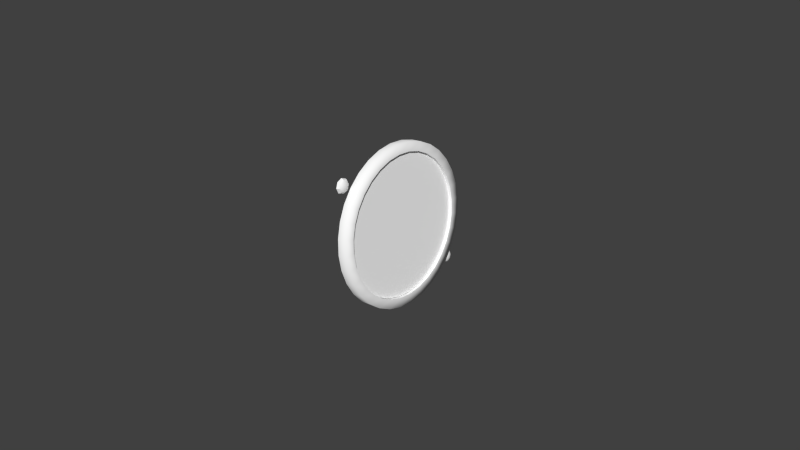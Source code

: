 # Source: hydrfst.blend  (saved by Blender 2.79.0; exported with 4.5.12 LTS)
import bpy
from mathutils import Matrix  # noqa: F401  (used for matrix-valued properties, if any)

bpy.ops.wm.read_factory_settings(use_empty=True)
scene = bpy.context.scene
scene.name = 'Scene'

# ---- collections
col_collection_1 = bpy.data.collections.new('Collection 1'); scene.collection.children.link(col_collection_1)

# ---- materials (node trees are filled in below, after node groups)
mat_hydrfst = bpy.data.materials.new('hydrfst')
mat_hydrfst.alpha_threshold = 0.0
mat_hydrfst.use_transparent_shadow = False
mat_hydrfst.diffuse_color = (1.0, 1.0, 1.0, 1.0)
mat_hydrfst.specular_color = (0.32, 0.32, 0.32)
mat_hydrfst.roughness = 0.5
mat_hydrfst.specular_intensity = 1.0
mat_glass = bpy.data.materials.new('glass')
mat_glass.alpha_threshold = 0.0
mat_glass.use_transparent_shadow = False
mat_glass.diffuse_color = (1.0, 1.0, 1.0, 1.0)
mat_glass.roughness = 0.5
mat_glass.line_color = (0.0, 0.0, 0.0, 0.15)

# ---- node groups
ng_auto_smooth = bpy.data.node_groups.new('Auto Smooth', 'GeometryNodeTree')
_s = ng_auto_smooth.interface.new_socket(name='Geometry', in_out='OUTPUT', socket_type='NodeSocketGeometry')
_s = ng_auto_smooth.interface.new_socket(name='Geometry', in_out='INPUT', socket_type='NodeSocketGeometry')
_s = ng_auto_smooth.interface.new_socket(name='Angle', in_out='INPUT', socket_type='NodeSocketFloat')
_s.subtype = 'ANGLE'
_s.min_value = 0.0
_s.max_value = 3.142
ng_auto_smooth.is_modifier = True
_N = ng_auto_smooth.nodes; _L = ng_auto_smooth.links
n0 = _N.new('NodeGroupOutput'); n0.name = 'Group Output'; n0.location = (480, -100)
n1 = _N.new('NodeGroupInput'); n1.name = 'Group Input'; n1.location = (-420, -300)
n2 = _N.new('NodeGroupInput'); n2.name = 'Group Input.001'; n2.location = (-60, -100)
n3 = _N.new('GeometryNodeSetShadeSmooth'); n3.name = 'Set Shade Smooth'; n3.location = (120, -100)
n3.domain = 'EDGE'
n4 = _N.new('GeometryNodeSetShadeSmooth'); n4.name = 'Set Shade Smooth.001'; n4.location = (300, -100)
n5 = _N.new('GeometryNodeInputMeshEdgeAngle'); n5.name = 'Edge Angle'; n5.location = (-420, -220)
n6 = _N.new('GeometryNodeInputEdgeSmooth'); n6.name = 'Is Edge Smooth'; n6.location = (-60, -160)
n7 = _N.new('GeometryNodeInputShadeSmooth'); n7.name = 'Is Face Smooth'; n7.location = (-240, -340)
n8 = _N.new('FunctionNodeBooleanMath'); n8.name = 'Boolean Math'; n8.location = (-60, -220)
n9 = _N.new('FunctionNodeCompare'); n9.name = 'Compare'; n9.location = (-240, -180)
n9.operation = 'LESS_EQUAL'
_L.new(n5.outputs[0], n9.inputs[0])
_L.new(n4.outputs[0], n0.inputs[0])
_L.new(n1.outputs[1], n9.inputs[1])
_L.new(n9.outputs[0], n8.inputs[0])
_L.new(n7.outputs[0], n8.inputs[1])
_L.new(n2.outputs[0], n3.inputs[0])
_L.new(n6.outputs[0], n3.inputs[1])
_L.new(n3.outputs[0], n4.inputs[0])
_L.new(n8.outputs[0], n3.inputs[2])
n0.is_active_output = True

# ---- material node trees

# ---- world
world_world = bpy.data.worlds.new('World'); scene.world = world_world
world_world.color = (0.05088, 0.05088, 0.05088)
world_world.use_sun_shadow = False
world_world.sun_shadow_jitter_overblur = 0.0
world_world.cycles.sampling_method = 'NONE'
world_world.cycles.sample_map_resolution = 256

# ---- meshes
me_circle_000 = bpy.data.meshes.new('Circle.000')
me_circle_000.from_pydata([(0.008003, -0.1193, 0.01898), (0.007659, -0.1153, 0.0222), (0.007396, -0.1107, 0.0246), (0.007224, -0.1058, 0.02607), (0.007151, -0.1006, 0.02657), (0.007178, -0.0954, 0.02607), (0.007305, -0.09042, 0.02459), (0.007527, -0.08584, 0.02218), (0.007836, -0.08182, 0.01895), (0.008219, -0.07852, 0.01501), (0.008662, -0.07607, 0.01052), (0.009147, -0.07456, 0.005644), (0.009657, -0.07405, 0.0005774), (0.01017, -0.07456, -0.00449), (0.01067, -0.07607, -0.009361), (0.01114, -0.07852, -0.01385), (0.01155, -0.08183, -0.01778), (0.01189, -0.08585, -0.02101), (0.01216, -0.09044, -0.02341), (0.01233, -0.09541, -0.02488), (0.0124, -0.1006, -0.02538), (0.01237, -0.1058, -0.02487), (0.01225, -0.1107, -0.02339), (0.01202, -0.1153, -0.02099), (0.01172, -0.1194, -0.01776), (0.01133, -0.1227, -0.01382), (0.01089, -0.1251, -0.009325), (0.0104, -0.1266, -0.004452), (0.009894, -0.1271, 0.000616), (0.009379, -0.1266, 0.005682), (0.00888, -0.1251, 0.01055), (0.008416, -0.1226, 0.01504)], [], [(30, 29, 28, 27, 26, 25, 24, 23, 22, 21, 20, 19, 18, 17, 16, 15, 14, 13, 12, 11, 10, 9, 8, 7, 6, 5, 4, 3, 2, 1, 0, 31)])
me_circle_000.polygons.foreach_set('use_smooth', [True] * 1)
_uv = me_circle_000.uv_layers.new(name='UVMap')
_uv.uv.foreach_set('vector', [0.03899, 0.7024, 0.01037, 0.6106, 0.0005307, 0.515, 0.009858, 0.4194, 0.03799, 0.3274, 0.08384, 0.2425, 0.1457, 0.168, 0.2211, 0.1068, 0.3072, 0.06119, 0.4007, 0.03296, 0.4979, 0.02319, 0.5953, 0.03224, 0.6889, 0.05977, 0.7752, 0.1047, 0.851, 0.1654, 0.9132, 0.2394, 0.9595, 0.3239, 0.9881, 0.4157, 0.998, 0.5113, 0.9886, 0.6069, 0.9605, 0.6989, 0.9147, 0.7838, 0.8528, 0.8583, 0.7774, 0.9195, 0.6913, 0.9651, 0.5978, 0.9933, 0.5006, 1.003, 0.4032, 0.9941, 0.3096, 0.9665, 0.2233, 0.9216, 0.1475, 0.8609, 0.0853, 0.7869])
me_circle_000.materials.append(mat_hydrfst)
me_circle_000.use_remesh_preserve_volume = False
me_circle_000.use_remesh_preserve_attributes = False
me_circle_000.use_mirror_vertex_groups = False
me_circle_000.update()
me_needle_003 = bpy.data.meshes.new('needle.003')
me_needle_003.from_pydata([(-0.0003572, 0.01884, 0.005546), (-0.0002149, 0.01922, 0.004031), (-0.0003853, 0.02249, 0.005654), (-0.0007571, 0.02249, 0.005619), (-0.0005867, 0.01922, 0.003996), (-0.000729, 0.01884, 0.005511), (0.0001701, -0.001845, 0.001047), (0.0001384, -0.001606, 0.001368), (0.0001113, -0.001309, 0.001637), (9.003e-05, -0.0009645, 0.001843), (7.534e-05, -0.0005871, 0.001978), (6.776e-05, -0.0001894, 0.002037), (6.764e-05, 0.0002123, 0.002018), (7.495e-05, 0.000602, 0.001921), (8.943e-05, 0.0009651, 0.00175), (0.0001105, 0.001289, 0.001513), (0.0001373, 0.001559, 0.001217), (0.0002797, 0.001942, -0.0002982), (0.0003171, 0.001845, -0.0006861), (0.0003524, 0.001674, -0.001048), (0.0003841, 0.001435, -0.001369), (0.0004112, 0.001138, -0.001638), (0.0004324, 0.0007933, -0.001844), (0.0004472, 0.000415, -0.00198), (0.0004547, 1.808e-05, -0.002038), (0.0004549, -0.0003833, -0.002019), (0.0004475, -0.0007731, -0.001922), (0.0004331, -0.001136, -0.001752), (0.000412, -0.00146, -0.001514), (0.0003852, -0.00173, -0.001218), (0.0002428, -0.002114, 0.0002971), (0.0002054, -0.002017, 0.000685), (0.0004202, -0.008315, -0.001249), (0.0004462, -0.008382, -0.001519), (0.0004727, -0.008396, -0.001796), (0.0004988, -0.008354, -0.002072), (0.0005233, -0.00826, -0.002334), (0.0005453, -0.008116, -0.002572), (0.000564, -0.007927, -0.002778), (0.0005786, -0.007703, -0.002944), (0.0005887, -0.00745, -0.003063), (0.0005937, -0.007179, -0.003129), (0.0005937, -0.006899, -0.003143), (0.0005884, -0.006623, -0.003102), (0.0005782, -0.00636, -0.003008), (0.0005633, -0.006121, -0.002864), (0.0005446, -0.005914, -0.002678), (0.0005224, -0.005748, -0.002454), (0.0004979, -0.005628, -0.002203), (0.0003542, -0.006016, -0.000673), (0.0003395, -0.006241, -0.0005069), (0.0003295, -0.006493, -0.0003887), (0.0003244, -0.006765, -0.0003213), (0.0003244, -0.007044, -0.0003078), (0.0003297, -0.00732, -0.0003493), (0.0003399, -0.007583, -0.0004428), (0.0003548, -0.007823, -0.0005863), (0.0003736, -0.008029, -0.0007734), (0.0003956, -0.008196, -0.0009966), (7.775e-05, 0.003633, 0.001736), (0.0002201, 0.004016, 0.0002213), (-0.0001517, 0.004014, 0.0001859), (-0.0002941, 0.003631, 0.001701), (2.383e-05, -0.008197, -0.001032), (1.769e-06, -0.008031, -0.0008088), (-1.705e-05, -0.007825, -0.0006217), (-3.187e-05, -0.007585, -0.0004782), (-4.206e-05, -0.007322, -0.0003847), (-4.736e-05, -0.007046, -0.0003432), (-4.744e-05, -0.006767, -0.0003567), (-4.235e-05, -0.006495, -0.0004241), (-3.233e-05, -0.006242, -0.0005423), (-1.761e-05, -0.006018, -0.0007084), (0.0001261, -0.00563, -0.002238), (0.0001506, -0.00575, -0.002489), (0.0001728, -0.005916, -0.002713), (0.0001915, -0.006123, -0.0029), (0.0002064, -0.006362, -0.003043), (0.0002166, -0.006625, -0.003137), (0.0002218, -0.006901, -0.003178), (0.0002219, -0.007181, -0.003165), (0.0002169, -0.007451, -0.003098), (0.0002068, -0.007705, -0.002979), (0.0001921, -0.007929, -0.002814), (0.0001734, -0.008117, -0.002608), (0.0001515, -0.008261, -0.002369), (0.0001009, -0.008398, -0.001832), (7.443e-05, -0.008384, -0.001554), (4.843e-05, -0.008316, -0.001284), (-0.0001664, -0.002018, 0.0006496), (-0.000129, -0.002115, 0.0002617), (1.336e-05, -0.001732, -0.001253), (4.022e-05, -0.001462, -0.001549), (6.13e-05, -0.001138, -0.001787), (7.573e-05, -0.0007749, -0.001958), (8.308e-05, -0.0003851, -0.002055), (8.287e-05, 1.627e-05, -0.002073), (7.541e-05, 0.0004132, -0.002015), (6.061e-05, 0.0007914, -0.001879), (3.938e-05, 0.001136, -0.001674), (1.23e-05, 0.001433, -0.001405), (-1.942e-05, 0.001672, -0.001084), (-5.472e-05, 0.001844, -0.0007215), (-9.213e-05, 0.001941, -0.0003336), (-0.0002345, 0.001557, 0.001182), (-0.0002613, 0.001287, 0.001478), (-0.0002824, 0.0009633, 0.001715), (-0.0002969, 0.0006002, 0.001886), (-0.0003042, 0.0002104, 0.001982), (-0.000304, -0.0001912, 0.002002), (-0.0002965, -0.0005889, 0.001943), (-0.0002818, -0.0009663, 0.001808), (-0.0002605, -0.001311, 0.001601), (-0.0002334, -0.001608, 0.001333), (-0.0002017, -0.001847, 0.001011), (-0.0009984, -0.00146, 0.0007355), (-0.001025, -0.001266, 0.0009956), (-0.001048, -0.001025, 0.001214), (-0.001066, -0.000746, 0.001381), (-0.001079, -0.0004385, 0.001491), (-0.001086, -0.0001163, 0.001539), (-0.001087, 0.0002093, 0.001523), (-0.001082, 0.0005258, 0.001444), (-0.001071, 0.0008206, 0.001306), (-0.001054, 0.001083, 0.001113), (-0.001033, 0.001301, 0.0008729), (-0.001008, 0.001469, 0.0005949), (-0.000979, 0.00158, 0.000289), (-0.0009485, 0.001628, -3.211e-05), (-0.0009172, 0.001613, -0.000356), (-0.0008863, 0.001534, -0.0006709), (-0.0008569, 0.001395, -0.0009644), (-0.0008304, 0.001201, -0.001225), (-0.0008075, 0.00096, -0.001443), (-0.0007893, 0.0006809, -0.00161), (-0.0007763, 0.0003743, -0.00172), (-0.0007692, 5.114e-05, -0.001767), (-0.0007682, -0.0002743, -0.001752), (-0.0007733, -0.0005908, -0.001673), (-0.0007843, -0.000885, -0.001535), (-0.0008009, -0.001147, -0.001342), (-0.0008223, -0.001366, -0.001101), (-0.0008478, -0.001535, -0.0008233), (-0.0008763, -0.001644, -0.0005177), (-0.0009069, -0.001693, -0.0001963), (-0.0009382, -0.001677, 0.0001278), (-0.0009691, -0.001598, 0.0004427), (-0.0001316, -0.001453, 0.0008189), (-0.0001581, -0.00126, 0.001079), (-0.000181, -0.001018, 0.001297), (-0.0001993, -0.0007393, 0.001465), (-0.0002122, -0.0004318, 0.001574), (-0.0002193, -0.0001096, 0.001622), (-0.0002203, 0.000216, 0.001606), (-0.0002152, 0.0005325, 0.001527), (-0.0002042, 0.0008273, 0.001389), (-0.0001877, 0.001089, 0.001197), (-0.0001662, 0.001308, 0.0009563), (-0.0001408, 0.001476, 0.0006783), (-0.0001122, 0.001587, 0.0003724), (-8.169e-05, 0.001635, 5.13e-05), (-5.04e-05, 0.001619, -0.0002726), (-1.95e-05, 0.001541, -0.0005875), (9.826e-06, 0.001402, -0.000881), (3.637e-05, 0.001208, -0.001141), (5.925e-05, 0.0009668, -0.001359), (7.748e-05, 0.0006876, -0.001526), (9.046e-05, 0.000381, -0.001637), (9.753e-05, 5.787e-05, -0.001684), (9.854e-05, -0.0002676, -0.001668), (9.343e-05, -0.0005841, -0.00159), (8.242e-05, -0.0008783, -0.001451), (6.585e-05, -0.00114, -0.001258), (4.442e-05, -0.001359, -0.001018), (1.899e-05, -0.001528, -0.0007399), (-9.563e-06, -0.001638, -0.0004343), (-4.011e-05, -0.001687, -0.0001129), (-7.142e-05, -0.00167, 0.0002112), (-0.0001023, -0.001592, 0.0005262)], [], [(0, 1, 2), (2, 1, 4, 3), (0, 2, 3, 5), (1, 60, 61, 4), (59, 0, 5, 62), (34, 35, 36), (34, 36, 37), (49, 50, 48), (30, 29, 28), (16, 15, 17), (60, 17, 103, 61), (16, 59, 62, 104), (49, 30, 90, 72), (29, 48, 73, 91), (58, 57, 64, 63), (57, 56, 65, 64), (56, 55, 66, 65), (55, 54, 67, 66), (54, 53, 68, 67), (53, 52, 69, 68), (52, 51, 70, 69), (51, 50, 71, 70), (50, 49, 72, 71), (48, 47, 74, 73), (47, 46, 75, 74), (46, 45, 76, 75), (45, 44, 77, 76), (44, 43, 78, 77), (43, 42, 79, 78), (42, 41, 80, 79), (41, 40, 81, 80), (40, 39, 82, 81), (39, 38, 83, 82), (38, 37, 84, 83), (37, 36, 85, 84), (34, 33, 87, 86), (33, 32, 88, 87), (32, 58, 63, 88), (31, 6, 114, 89), (30, 31, 89, 90), (28, 29, 91, 92), (27, 28, 92, 93), (26, 27, 93, 94), (25, 26, 94, 95), (24, 25, 95, 96), (23, 24, 96, 97), (22, 23, 97, 98), (21, 22, 98, 99), (20, 21, 99, 100), (19, 20, 100, 101), (18, 19, 101, 102), (17, 18, 102, 103), (15, 16, 104, 105), (14, 15, 105, 106), (13, 14, 106, 107), (12, 13, 107, 108), (11, 12, 108, 109), (10, 11, 109, 110), (9, 10, 110, 111), (8, 9, 111, 112), (7, 8, 112, 113), (6, 7, 113, 114), (115, 147, 148, 116), (116, 148, 149, 117), (117, 149, 150, 118), (118, 150, 151, 119), (119, 151, 152, 120), (120, 152, 153, 121), (121, 153, 154, 122), (122, 154, 155, 123), (123, 155, 156, 124), (124, 156, 157, 125), (125, 157, 158, 126), (126, 158, 159, 127), (127, 159, 160, 128), (128, 160, 161, 129), (129, 161, 162, 130), (130, 162, 163, 131), (131, 163, 164, 132), (132, 164, 165, 133), (133, 165, 166, 134), (134, 166, 167, 135), (135, 167, 168, 136), (136, 168, 169, 137), (137, 169, 170, 138), (138, 170, 171, 139), (139, 171, 172, 140), (140, 172, 173, 141), (141, 173, 174, 142), (142, 174, 175, 143), (143, 175, 176, 144), (144, 176, 177, 145), (145, 177, 178, 146), (146, 178, 147, 115), (34, 37, 38, 33), (33, 38, 39, 32), (32, 39, 40, 58), (58, 40, 41, 57), (57, 41, 42, 56), (56, 42, 43, 55), (55, 43, 44, 54), (54, 44, 45, 53), (53, 45, 46, 52), (52, 46, 47, 51), (51, 47, 48, 50), (48, 29, 30, 49), (30, 28, 27, 31), (31, 27, 26, 6), (6, 26, 25, 7), (7, 25, 24, 8), (8, 24, 23, 9), (9, 23, 22, 10), (10, 22, 21, 11), (11, 21, 20, 12), (12, 20, 19, 13), (13, 19, 18, 14), (14, 18, 17, 15), (17, 60, 59, 16), (0, 59, 60, 1)])
me_needle_003.polygons.foreach_set('use_smooth', [True] * 119)
_uv = me_needle_003.uv_layers.new(name='UVMap')
_uv.uv.foreach_set('vector', [0.02234, 0.9641, 0.02229, 0.973, 0.001574, 0.9686, 0.001574, 0.9686, 0.02229, 0.973, 0.02223, 0.9726, 0.001508, 0.9681, 0.02234, 0.9641, 0.001574, 0.9686, 0.001508, 0.9681, 0.02228, 0.9636, 0.02229, 0.973, 0.1136, 0.9729, 0.1135, 0.9725, 0.02223, 0.9726, 0.1136, 0.964, 0.02234, 0.9641, 0.02228, 0.9636, 0.1135, 0.9636, 0.1865, 0.9668, 0.1867, 0.9684, 0.1865, 0.97, 0.1865, 0.9668, 0.1865, 0.97, 0.186, 0.9715, 0.1715, 0.9639, 0.1725, 0.9627, 0.1715, 0.9729, 0.1481, 0.964, 0.148, 0.9729, 0.1469, 0.9749, 0.1261, 0.964, 0.1272, 0.962, 0.126, 0.9729, 0.1136, 0.9729, 0.126, 0.9729, 0.1259, 0.9725, 0.1135, 0.9725, 0.1261, 0.964, 0.1136, 0.964, 0.1135, 0.9636, 0.126, 0.9635, 0.1715, 0.9639, 0.1481, 0.964, 0.148, 0.9635, 0.1714, 0.9635, 0.148, 0.9729, 0.1715, 0.9729, 0.1714, 0.9725, 0.148, 0.9725, 0.1843, 0.9627, 0.183, 0.9617, 0.183, 0.9612, 0.1842, 0.9622, 0.183, 0.9617, 0.1816, 0.9609, 0.1815, 0.9605, 0.183, 0.9612, 0.1816, 0.9609, 0.18, 0.9604, 0.18, 0.96, 0.1815, 0.9605, 0.18, 0.9604, 0.1784, 0.9603, 0.1784, 0.9598, 0.18, 0.96, 0.1784, 0.9603, 0.1768, 0.9604, 0.1767, 0.96, 0.1784, 0.9598, 0.1768, 0.9604, 0.1752, 0.9609, 0.1752, 0.9605, 0.1767, 0.96, 0.1752, 0.9609, 0.1738, 0.9617, 0.1737, 0.9612, 0.1752, 0.9605, 0.1738, 0.9617, 0.1725, 0.9627, 0.1725, 0.9622, 0.1737, 0.9612, 0.1725, 0.9627, 0.1715, 0.9639, 0.1714, 0.9635, 0.1725, 0.9622, 0.1715, 0.9729, 0.1725, 0.9742, 0.1724, 0.9737, 0.1714, 0.9725, 0.1725, 0.9742, 0.1737, 0.9752, 0.1737, 0.9747, 0.1724, 0.9737, 0.1737, 0.9752, 0.1752, 0.9759, 0.1751, 0.9755, 0.1737, 0.9747, 0.1752, 0.9759, 0.1767, 0.9764, 0.1766, 0.9759, 0.1751, 0.9755, 0.1767, 0.9764, 0.1783, 0.9765, 0.1783, 0.9761, 0.1766, 0.9759, 0.1783, 0.9765, 0.18, 0.9764, 0.1799, 0.9759, 0.1783, 0.9761, 0.18, 0.9764, 0.1815, 0.9759, 0.1814, 0.9755, 0.1799, 0.9759, 0.1815, 0.9759, 0.1829, 0.9752, 0.1829, 0.9747, 0.1814, 0.9755, 0.1829, 0.9752, 0.1842, 0.9741, 0.1841, 0.9737, 0.1829, 0.9747, 0.1842, 0.9741, 0.1853, 0.9729, 0.1852, 0.9725, 0.1841, 0.9737, 0.1853, 0.9729, 0.186, 0.9715, 0.186, 0.9711, 0.1852, 0.9725, 0.186, 0.9715, 0.1865, 0.97, 0.1864, 0.9695, 0.186, 0.9711, 0.1865, 0.9668, 0.1861, 0.9653, 0.186, 0.9648, 0.1865, 0.9664, 0.1861, 0.9653, 0.1853, 0.9639, 0.1852, 0.9634, 0.186, 0.9648, 0.1853, 0.9639, 0.1843, 0.9627, 0.1842, 0.9622, 0.1852, 0.9634, 0.147, 0.962, 0.1455, 0.9602, 0.1455, 0.9597, 0.1469, 0.9615, 0.1481, 0.964, 0.147, 0.962, 0.1469, 0.9615, 0.148, 0.9635, 0.1469, 0.9749, 0.148, 0.9729, 0.148, 0.9725, 0.1469, 0.9745, 0.1454, 0.9767, 0.1469, 0.9749, 0.1469, 0.9745, 0.1454, 0.9762, 0.1436, 0.9781, 0.1454, 0.9767, 0.1454, 0.9762, 0.1436, 0.9777, 0.1416, 0.9792, 0.1436, 0.9781, 0.1436, 0.9777, 0.1415, 0.9788, 0.1393, 0.9799, 0.1416, 0.9792, 0.1415, 0.9788, 0.1392, 0.9794, 0.137, 0.9801, 0.1393, 0.9799, 0.1392, 0.9794, 0.1369, 0.9797, 0.1347, 0.9799, 0.137, 0.9801, 0.1369, 0.9797, 0.1346, 0.9794, 0.1324, 0.9792, 0.1347, 0.9799, 0.1346, 0.9794, 0.1324, 0.9788, 0.1304, 0.9782, 0.1324, 0.9792, 0.1324, 0.9788, 0.1303, 0.9777, 0.1286, 0.9767, 0.1304, 0.9782, 0.1303, 0.9777, 0.1285, 0.9763, 0.1271, 0.9749, 0.1286, 0.9767, 0.1285, 0.9763, 0.127, 0.9745, 0.126, 0.9729, 0.1271, 0.9749, 0.127, 0.9745, 0.1259, 0.9725, 0.1272, 0.962, 0.1261, 0.964, 0.126, 0.9635, 0.1271, 0.9615, 0.1287, 0.9602, 0.1272, 0.962, 0.1271, 0.9615, 0.1286, 0.9598, 0.1305, 0.9588, 0.1287, 0.9602, 0.1286, 0.9598, 0.1304, 0.9583, 0.1325, 0.9577, 0.1305, 0.9588, 0.1304, 0.9583, 0.1325, 0.9572, 0.1348, 0.957, 0.1325, 0.9577, 0.1325, 0.9572, 0.1347, 0.9566, 0.1371, 0.9568, 0.1348, 0.957, 0.1347, 0.9566, 0.1371, 0.9563, 0.1394, 0.957, 0.1371, 0.9568, 0.1371, 0.9563, 0.1394, 0.9565, 0.1417, 0.9577, 0.1394, 0.957, 0.1394, 0.9565, 0.1416, 0.9572, 0.1437, 0.9587, 0.1417, 0.9577, 0.1416, 0.9572, 0.1437, 0.9583, 0.1455, 0.9602, 0.1437, 0.9587, 0.1437, 0.9583, 0.1455, 0.9597, 0.1434, 0.9604, 0.1435, 0.9614, 0.1421, 0.9603, 0.1419, 0.9592, 0.1419, 0.9592, 0.1421, 0.9603, 0.1404, 0.9594, 0.1403, 0.9583, 0.1403, 0.9583, 0.1404, 0.9594, 0.1386, 0.9589, 0.1384, 0.9578, 0.1384, 0.9578, 0.1386, 0.9589, 0.1367, 0.9587, 0.1366, 0.9576, 0.1366, 0.9576, 0.1367, 0.9587, 0.1348, 0.9589, 0.1347, 0.9578, 0.1347, 0.9578, 0.1348, 0.9589, 0.133, 0.9594, 0.1329, 0.9583, 0.1329, 0.9583, 0.133, 0.9594, 0.1313, 0.9603, 0.1312, 0.9592, 0.1312, 0.9592, 0.1313, 0.9603, 0.1298, 0.9614, 0.1297, 0.9604, 0.1297, 0.9604, 0.1298, 0.9614, 0.1286, 0.9629, 0.1285, 0.9618, 0.1285, 0.9618, 0.1286, 0.9629, 0.1277, 0.9645, 0.1276, 0.9635, 0.1276, 0.9635, 0.1277, 0.9645, 0.1272, 0.9663, 0.127, 0.9652, 0.127, 0.9652, 0.1272, 0.9663, 0.127, 0.9681, 0.1268, 0.9671, 0.1268, 0.9671, 0.127, 0.9681, 0.1271, 0.97, 0.127, 0.9689, 0.127, 0.9689, 0.1271, 0.97, 0.1277, 0.9718, 0.1275, 0.9707, 0.1275, 0.9707, 0.1277, 0.9718, 0.1286, 0.9734, 0.1284, 0.9724, 0.1284, 0.9724, 0.1286, 0.9734, 0.1298, 0.9748, 0.1296, 0.9738, 0.1296, 0.9738, 0.1298, 0.9748, 0.1312, 0.976, 0.1311, 0.975, 0.1311, 0.975, 0.1312, 0.976, 0.1329, 0.9769, 0.1328, 0.9758, 0.1328, 0.9758, 0.1329, 0.9769, 0.1347, 0.9774, 0.1346, 0.9764, 0.1346, 0.9764, 0.1347, 0.9774, 0.1366, 0.9776, 0.1365, 0.9766, 0.1365, 0.9766, 0.1366, 0.9776, 0.1385, 0.9774, 0.1383, 0.9764, 0.1383, 0.9764, 0.1385, 0.9774, 0.1403, 0.9769, 0.1402, 0.9758, 0.1402, 0.9758, 0.1403, 0.9769, 0.142, 0.976, 0.1418, 0.975, 0.1418, 0.975, 0.142, 0.976, 0.1435, 0.9748, 0.1433, 0.9738, 0.1433, 0.9738, 0.1435, 0.9748, 0.1447, 0.9734, 0.1445, 0.9724, 0.1445, 0.9724, 0.1447, 0.9734, 0.1456, 0.9718, 0.1454, 0.9707, 0.1454, 0.9707, 0.1456, 0.9718, 0.1461, 0.97, 0.146, 0.9689, 0.146, 0.9689, 0.1461, 0.97, 0.1463, 0.9681, 0.1462, 0.9671, 0.1462, 0.9671, 0.1463, 0.9681, 0.1461, 0.9663, 0.146, 0.9652, 0.146, 0.9652, 0.1461, 0.9663, 0.1456, 0.9645, 0.1455, 0.9635, 0.1455, 0.9635, 0.1456, 0.9645, 0.1447, 0.9629, 0.1446, 0.9618, 0.1446, 0.9618, 0.1447, 0.9629, 0.1435, 0.9614, 0.1434, 0.9604, 0.1865, 0.9668, 0.186, 0.9715, 0.1853, 0.9729, 0.1861, 0.9653, 0.1861, 0.9653, 0.1853, 0.9729, 0.1842, 0.9741, 0.1853, 0.9639, 0.1853, 0.9639, 0.1842, 0.9741, 0.1829, 0.9752, 0.1843, 0.9627, 0.1843, 0.9627, 0.1829, 0.9752, 0.1815, 0.9759, 0.183, 0.9617, 0.183, 0.9617, 0.1815, 0.9759, 0.18, 0.9764, 0.1816, 0.9609, 0.1816, 0.9609, 0.18, 0.9764, 0.1783, 0.9765, 0.18, 0.9604, 0.18, 0.9604, 0.1783, 0.9765, 0.1767, 0.9764, 0.1784, 0.9603, 0.1784, 0.9603, 0.1767, 0.9764, 0.1752, 0.9759, 0.1768, 0.9604, 0.1768, 0.9604, 0.1752, 0.9759, 0.1737, 0.9752, 0.1752, 0.9609, 0.1752, 0.9609, 0.1737, 0.9752, 0.1725, 0.9742, 0.1738, 0.9617, 0.1738, 0.9617, 0.1725, 0.9742, 0.1715, 0.9729, 0.1725, 0.9627, 0.1715, 0.9729, 0.148, 0.9729, 0.1481, 0.964, 0.1715, 0.9639, 0.1481, 0.964, 0.1469, 0.9749, 0.1454, 0.9767, 0.147, 0.962, 0.147, 0.962, 0.1454, 0.9767, 0.1436, 0.9781, 0.1455, 0.9602, 0.1455, 0.9602, 0.1436, 0.9781, 0.1416, 0.9792, 0.1437, 0.9587, 0.1437, 0.9587, 0.1416, 0.9792, 0.1393, 0.9799, 0.1417, 0.9577, 0.1417, 0.9577, 0.1393, 0.9799, 0.137, 0.9801, 0.1394, 0.957, 0.1394, 0.957, 0.137, 0.9801, 0.1347, 0.9799, 0.1371, 0.9568, 0.1371, 0.9568, 0.1347, 0.9799, 0.1324, 0.9792, 0.1348, 0.957, 0.1348, 0.957, 0.1324, 0.9792, 0.1304, 0.9782, 0.1325, 0.9577, 0.1325, 0.9577, 0.1304, 0.9782, 0.1286, 0.9767, 0.1305, 0.9588, 0.1305, 0.9588, 0.1286, 0.9767, 0.1271, 0.9749, 0.1287, 0.9602, 0.1287, 0.9602, 0.1271, 0.9749, 0.126, 0.9729, 0.1272, 0.962, 0.126, 0.9729, 0.1136, 0.9729, 0.1136, 0.964, 0.1261, 0.964, 0.02234, 0.9641, 0.1136, 0.964, 0.1136, 0.9729, 0.02229, 0.973])
me_needle_003.materials.append(mat_hydrfst)
me_needle_003.use_remesh_preserve_volume = False
me_needle_003.use_remesh_preserve_attributes = False
me_needle_003.use_mirror_vertex_groups = False
me_needle_003.update()
me_circle_028 = bpy.data.meshes.new('Circle.028')
me_circle_028.from_pydata([(0.01598, -0.02356, 0.02371), (0.01598, -0.01841, 0.02794), (0.01598, -0.01254, 0.03108), (0.01598, -0.006164, 0.03301), (0.01598, 0.0004653, 0.03367), (0.01598, 0.007094, 0.03301), (0.01598, 0.01347, 0.03108), (0.01598, 0.01934, 0.02794), (0.01598, 0.02449, 0.02371), (0.01598, 0.02872, 0.01856), (0.01598, 0.03186, 0.01269), (0.01598, 0.03379, 0.006314), (0.01598, 0.03445, -0.0003151), (0.01598, 0.03379, -0.006945), (0.01598, 0.03186, -0.01332), (0.01598, 0.02872, -0.01919), (0.01598, 0.02449, -0.02434), (0.01598, 0.01934, -0.02857), (0.01598, 0.01347, -0.03171), (0.01598, 0.007094, -0.03364), (0.01598, 0.0004644, -0.0343), (0.01598, -0.006164, -0.03364), (0.01598, -0.01254, -0.03171), (0.01598, -0.01841, -0.02857), (0.01598, -0.02356, -0.02434), (0.01598, -0.02779, -0.01919), (0.01598, -0.03093, -0.01332), (0.01598, -0.03286, -0.006945), (0.01598, -0.03352, -0.0003151), (0.01598, -0.03286, 0.006314), (0.01598, -0.03093, 0.01269), (0.01598, -0.02779, 0.01856)], [], [(25, 24, 23, 22, 21, 20, 19, 18, 17, 16, 15, 14, 13, 12, 11, 10, 9, 8, 7, 6, 5, 4, 3, 2, 1, 0, 31, 30, 29, 28, 27, 26)])
me_circle_028.polygons.foreach_set('use_smooth', [True] * 1)
_uv = me_circle_028.uv_layers.new(name='UVMap')
_uv.uv.foreach_set('vector', [0.9583, 0.02226, 0.9603, 0.0198, 0.9628, 0.01776, 0.9656, 0.01621, 0.9686, 0.01522, 0.9718, 0.01482, 0.975, 0.01503, 0.9781, 0.01583, 0.9809, 0.0172, 0.9834, 0.01909, 0.9854, 0.02142, 0.987, 0.0241, 0.9879, 0.02704, 0.9883, 0.03011, 0.988, 0.0332, 0.9871, 0.03619, 0.9856, 0.03897, 0.9836, 0.04142, 0.9812, 0.04346, 0.9784, 0.04501, 0.9753, 0.046, 0.9721, 0.0464, 0.969, 0.0462, 0.9659, 0.04539, 0.963, 0.04402, 0.9606, 0.04213, 0.9585, 0.0398, 0.957, 0.03712, 0.956, 0.03418, 0.9557, 0.03111, 0.9559, 0.02802, 0.9568, 0.02503])
me_circle_028.materials.append(mat_glass)
me_circle_028.use_remesh_preserve_volume = False
me_circle_028.use_remesh_preserve_attributes = False
me_circle_028.use_mirror_vertex_groups = False
me_circle_028.update()
me_circle_006 = bpy.data.meshes.new('Circle.006')
me_circle_006.from_pydata([(0.01598, -0.02673, 0.02688), (0.01598, -0.0209, 0.03166), (0.01598, -0.01425, 0.03522), (0.01598, -0.007038, 0.03741), (0.01598, 0.0004653, 0.03815), (0.01598, 0.007968, 0.03741), (0.01598, 0.01518, 0.03522), (0.01598, 0.02183, 0.03166), (0.01598, 0.02766, 0.02688), (0.01598, 0.03244, 0.02105), (0.01598, 0.036, 0.0144), (0.01598, 0.03819, 0.007188), (0.01598, 0.03893, -0.0003151), (0.01598, 0.03819, -0.007819), (0.01598, 0.036, -0.01503), (0.01598, 0.03244, -0.02168), (0.01598, 0.02766, -0.02751), (0.01598, 0.02183, -0.03229), (0.01598, 0.01518, -0.03585), (0.01598, 0.007968, -0.03804), (0.01598, 0.0004644, -0.03878), (0.01598, -0.007038, -0.03804), (0.01598, -0.01425, -0.03585), (0.01598, -0.0209, -0.03229), (0.01598, -0.02673, -0.02751), (0.01598, -0.03151, -0.02168), (0.01598, -0.03507, -0.01503), (0.01598, -0.03726, -0.007819), (0.01598, -0.038, -0.0003151), (0.01598, -0.03726, 0.007188), (0.01598, -0.03507, 0.0144), (0.01598, -0.03151, 0.02105), (0.01598, -0.02356, 0.02371), (0.01598, -0.01841, 0.02794), (0.01598, -0.01254, 0.03108), (0.01598, -0.006164, 0.03301), (0.01598, 0.0004653, 0.03367), (0.01598, 0.007094, 0.03301), (0.01598, 0.01347, 0.03108), (0.01598, 0.01934, 0.02794), (0.01598, 0.02449, 0.02371), (0.01598, 0.02872, 0.01856), (0.01598, 0.03186, 0.01269), (0.01598, 0.03379, 0.006314), (0.01598, 0.03445, -0.0003151), (0.01598, 0.03379, -0.006945), (0.01598, 0.03186, -0.01332), (0.01598, 0.02872, -0.01919), (0.01598, 0.02449, -0.02434), (0.01598, 0.01934, -0.02857), (0.01598, 0.01347, -0.03171), (0.01598, 0.007094, -0.03364), (0.01598, 0.0004644, -0.0343), (0.01598, -0.006164, -0.03364), (0.01598, -0.01254, -0.03171), (0.01598, -0.01841, -0.02857), (0.01598, -0.02356, -0.02434), (0.01598, -0.02779, -0.01919), (0.01598, -0.03093, -0.01332), (0.01598, -0.03286, -0.006945), (0.01598, -0.03352, -0.0003151), (0.01598, -0.03286, 0.006314), (0.01598, -0.03093, 0.01269), (0.01598, -0.02779, 0.01856), (0.01598, -0.02356, 0.02371), (0.01598, -0.01841, 0.02794), (0.01598, -0.01254, 0.03108), (0.01598, -0.006164, 0.03301), (0.01598, 0.0004653, 0.03367), (0.01598, 0.007094, 0.03301), (0.01598, 0.01347, 0.03108), (0.01598, 0.01934, 0.02794), (0.01598, 0.02449, 0.02371), (0.01598, 0.02872, 0.01856), (0.01598, 0.03186, 0.01269), (0.01598, 0.03379, 0.006314), (0.01598, 0.03445, -0.0003151), (0.01598, 0.03379, -0.006945), (0.01598, 0.03186, -0.01332), (0.01598, 0.02872, -0.01919), (0.01598, 0.02449, -0.02434), (0.01598, 0.01934, -0.02857), (0.01598, 0.01347, -0.03171), (0.01598, 0.007094, -0.03364), (0.01598, 0.0004644, -0.0343), (0.01598, -0.006164, -0.03364), (0.01598, -0.01254, -0.03171), (0.01598, -0.01841, -0.02857), (0.01598, -0.02356, -0.02434), (0.01598, -0.02779, -0.01919), (0.01598, -0.03093, -0.01332), (0.01598, -0.03286, -0.006945), (0.01598, -0.03352, -0.0003151), (0.01598, -0.03286, 0.006314), (0.01598, -0.03093, 0.01269), (0.01598, -0.02779, 0.01856), (0.01135, -0.02356, 0.02371), (0.01135, -0.01841, 0.02794), (0.01135, -0.01254, 0.03108), (0.01135, -0.006164, 0.03301), (0.01135, 0.0004653, 0.03367), (0.01135, 0.007094, 0.03301), (0.01135, 0.01347, 0.03108), (0.01135, 0.01934, 0.02794), (0.01135, 0.02449, 0.02371), (0.01135, 0.02872, 0.01856), (0.01135, 0.03186, 0.01269), (0.01135, 0.03379, 0.006314), (0.01135, 0.03445, -0.0003151), (0.01135, 0.03379, -0.006945), (0.01135, 0.03186, -0.01332), (0.01135, 0.02872, -0.01919), (0.01135, 0.02449, -0.02434), (0.01135, 0.01934, -0.02857), (0.01135, 0.01347, -0.03171), (0.01135, 0.007094, -0.03364), (0.01135, 0.0004644, -0.0343), (0.01135, -0.006164, -0.03364), (0.01135, -0.01254, -0.03171), (0.01135, -0.01841, -0.02857), (0.01135, -0.02356, -0.02434), (0.01135, -0.02779, -0.01919), (0.01135, -0.03093, -0.01332), (0.01135, -0.03286, -0.006945), (0.01135, -0.03352, -0.0003151), (0.01135, -0.03286, 0.006314), (0.01135, -0.03093, 0.01269), (0.01135, -0.02779, 0.01856), (0.01118, -0.02673, 0.02688), (0.01118, -0.0209, 0.03166), (0.01118, -0.01425, 0.03522), (0.01118, -0.007038, 0.03741), (0.01118, 0.0004654, 0.03815), (0.01118, 0.007968, 0.03741), (0.01118, 0.01518, 0.03522), (0.01118, 0.02183, 0.03166), (0.01118, 0.02766, 0.02688), (0.01118, 0.03244, 0.02105), (0.01118, 0.036, 0.0144), (0.01118, 0.03819, 0.007188), (0.01118, 0.03893, -0.0003151), (0.01118, 0.03819, -0.007819), (0.01118, 0.036, -0.01503), (0.01118, 0.03244, -0.02168), (0.01118, 0.02766, -0.02751), (0.01118, 0.02183, -0.03229), (0.01118, 0.01518, -0.03585), (0.01118, 0.007968, -0.03804), (0.01118, 0.0004644, -0.03878), (0.01118, -0.007038, -0.03804), (0.01118, -0.01425, -0.03585), (0.01118, -0.0209, -0.03229), (0.01118, -0.02673, -0.02751), (0.01118, -0.03151, -0.02168), (0.01118, -0.03507, -0.01503), (0.01118, -0.03726, -0.007819), (0.01118, -0.038, -0.0003151), (0.01118, -0.03726, 0.007188), (0.01118, -0.03507, 0.0144), (0.01118, -0.03151, 0.02105)], [], [(1, 0, 32, 33), (2, 1, 33, 34), (3, 2, 34, 35), (4, 3, 35, 36), (5, 4, 36, 37), (6, 5, 37, 38), (7, 6, 38, 39), (8, 7, 39, 40), (9, 8, 40, 41), (10, 9, 41, 42), (11, 10, 42, 43), (12, 11, 43, 44), (13, 12, 44, 45), (14, 13, 45, 46), (15, 14, 46, 47), (16, 15, 47, 48), (17, 16, 48, 49), (18, 17, 49, 50), (19, 18, 50, 51), (20, 19, 51, 52), (21, 20, 52, 53), (22, 21, 53, 54), (23, 22, 54, 55), (24, 23, 55, 56), (25, 24, 56, 57), (26, 25, 57, 58), (27, 26, 58, 59), (28, 27, 59, 60), (29, 28, 60, 61), (30, 29, 61, 62), (31, 30, 62, 63), (0, 31, 63, 32), (65, 64, 96, 97), (66, 65, 97, 98), (67, 66, 98, 99), (68, 67, 99, 100), (69, 68, 100, 101), (70, 69, 101, 102), (71, 70, 102, 103), (72, 71, 103, 104), (73, 72, 104, 105), (74, 73, 105, 106), (75, 74, 106, 107), (76, 75, 107, 108), (77, 76, 108, 109), (78, 77, 109, 110), (79, 78, 110, 111), (80, 79, 111, 112), (81, 80, 112, 113), (82, 81, 113, 114), (83, 82, 114, 115), (84, 83, 115, 116), (85, 84, 116, 117), (86, 85, 117, 118), (87, 86, 118, 119), (88, 87, 119, 120), (89, 88, 120, 121), (90, 89, 121, 122), (91, 90, 122, 123), (92, 91, 123, 124), (93, 92, 124, 125), (94, 93, 125, 126), (95, 94, 126, 127), (64, 95, 127, 96), (10, 11, 139, 138), (9, 10, 138, 137), (23, 24, 152, 151), (8, 9, 137, 136), (6, 7, 135, 134), (29, 30, 158, 157), (27, 28, 156, 155), (17, 18, 146, 145), (30, 31, 159, 158), (18, 19, 147, 146), (21, 22, 150, 149), (16, 17, 145, 144), (24, 25, 153, 152), (20, 21, 149, 148), (25, 26, 154, 153), (15, 16, 144, 143), (12, 13, 141, 140), (3, 4, 132, 131), (11, 12, 140, 139), (26, 27, 155, 154), (7, 8, 136, 135), (22, 23, 151, 150), (2, 3, 131, 130), (1, 2, 130, 129), (4, 5, 133, 132), (13, 14, 142, 141), (19, 20, 148, 147), (14, 15, 143, 142), (31, 0, 128, 159), (5, 6, 134, 133), (28, 29, 157, 156), (0, 1, 129, 128)])
me_circle_006.polygons.foreach_set('use_smooth', [True] * 96)
_uv = me_circle_006.uv_layers.new(name='UVMap')
_uv.uv.foreach_set('vector', [0.9078, 0.9886, 0.8992, 0.9817, 0.9039, 0.9771, 0.9114, 0.9832, 0.9175, 0.9937, 0.9078, 0.9886, 0.9114, 0.9832, 0.9201, 0.9877, 0.9281, 0.9969, 0.9175, 0.9937, 0.9201, 0.9877, 0.9294, 0.9905, 0.9391, 0.9979, 0.9281, 0.9969, 0.9294, 0.9905, 0.9391, 0.9915, 0.9501, 0.9969, 0.9391, 0.9979, 0.9391, 0.9915, 0.9488, 0.9906, 0.9607, 0.9937, 0.9501, 0.9969, 0.9488, 0.9906, 0.9582, 0.9878, 0.9705, 0.9886, 0.9607, 0.9937, 0.9582, 0.9878, 0.9668, 0.9833, 0.979, 0.9817, 0.9705, 0.9886, 0.9668, 0.9833, 0.9744, 0.9772, 0.986, 0.9733, 0.979, 0.9817, 0.9744, 0.9772, 0.9806, 0.9698, 0.9912, 0.9638, 0.986, 0.9733, 0.9806, 0.9698, 0.9852, 0.9613, 0.9945, 0.9534, 0.9912, 0.9638, 0.9852, 0.9613, 0.988, 0.9521, 0.9956, 0.9426, 0.9945, 0.9534, 0.988, 0.9521, 0.989, 0.9425, 0.9945, 0.9317, 0.9956, 0.9426, 0.989, 0.9425, 0.988, 0.933, 0.9913, 0.9213, 0.9945, 0.9317, 0.988, 0.933, 0.9852, 0.9238, 0.9861, 0.9117, 0.9913, 0.9213, 0.9852, 0.9238, 0.9806, 0.9153, 0.979, 0.9033, 0.9861, 0.9117, 0.9806, 0.9153, 0.9744, 0.9079, 0.9705, 0.8964, 0.979, 0.9033, 0.9744, 0.9079, 0.9668, 0.9018, 0.9608, 0.8913, 0.9705, 0.8964, 0.9668, 0.9018, 0.9582, 0.8973, 0.9502, 0.8881, 0.9608, 0.8913, 0.9582, 0.8973, 0.9489, 0.8945, 0.9392, 0.8871, 0.9502, 0.8881, 0.9489, 0.8945, 0.9392, 0.8935, 0.9282, 0.8881, 0.9392, 0.8871, 0.9392, 0.8935, 0.9294, 0.8944, 0.9176, 0.8913, 0.9282, 0.8881, 0.9294, 0.8944, 0.9201, 0.8972, 0.9078, 0.8964, 0.9176, 0.8913, 0.9201, 0.8972, 0.9115, 0.9017, 0.8993, 0.9033, 0.9078, 0.8964, 0.9115, 0.9017, 0.9039, 0.9078, 0.8923, 0.9117, 0.8993, 0.9033, 0.9039, 0.9078, 0.8977, 0.9152, 0.887, 0.9212, 0.8923, 0.9117, 0.8977, 0.9152, 0.8931, 0.9237, 0.8838, 0.9316, 0.887, 0.9212, 0.8931, 0.9237, 0.8903, 0.9329, 0.8827, 0.9424, 0.8838, 0.9316, 0.8903, 0.9329, 0.8893, 0.9425, 0.8838, 0.9533, 0.8827, 0.9424, 0.8893, 0.9425, 0.8903, 0.952, 0.887, 0.9637, 0.8838, 0.9533, 0.8903, 0.952, 0.8931, 0.9612, 0.8922, 0.9733, 0.887, 0.9637, 0.8931, 0.9612, 0.8977, 0.9697, 0.8992, 0.9817, 0.8922, 0.9733, 0.8977, 0.9697, 0.9039, 0.9771, 0.9114, 0.9832, 0.9039, 0.9771, 0.9038, 0.9774, 0.9114, 0.9835, 0.9201, 0.9877, 0.9114, 0.9832, 0.9114, 0.9835, 0.92, 0.988, 0.9294, 0.9905, 0.9201, 0.9877, 0.92, 0.988, 0.9293, 0.9908, 0.9391, 0.9915, 0.9294, 0.9905, 0.9293, 0.9908, 0.939, 0.9918, 0.9488, 0.9906, 0.9391, 0.9915, 0.939, 0.9918, 0.9488, 0.9908, 0.9582, 0.9878, 0.9488, 0.9906, 0.9488, 0.9908, 0.9581, 0.9881, 0.9668, 0.9833, 0.9582, 0.9878, 0.9581, 0.9881, 0.9667, 0.9836, 0.9744, 0.9772, 0.9668, 0.9833, 0.9667, 0.9836, 0.9743, 0.9775, 0.9806, 0.9698, 0.9744, 0.9772, 0.9743, 0.9775, 0.9805, 0.97, 0.9852, 0.9613, 0.9806, 0.9698, 0.9805, 0.97, 0.9851, 0.9616, 0.988, 0.9521, 0.9852, 0.9613, 0.9851, 0.9616, 0.9879, 0.9524, 0.989, 0.9425, 0.988, 0.9521, 0.9879, 0.9524, 0.9889, 0.9428, 0.988, 0.933, 0.989, 0.9425, 0.9889, 0.9428, 0.9879, 0.9333, 0.9852, 0.9238, 0.988, 0.933, 0.9879, 0.9333, 0.9851, 0.9241, 0.9806, 0.9153, 0.9852, 0.9238, 0.9851, 0.9241, 0.9805, 0.9156, 0.9744, 0.9079, 0.9806, 0.9153, 0.9805, 0.9156, 0.9743, 0.9082, 0.9668, 0.9018, 0.9744, 0.9079, 0.9743, 0.9082, 0.9668, 0.9021, 0.9582, 0.8973, 0.9668, 0.9018, 0.9668, 0.9021, 0.9582, 0.8976, 0.9489, 0.8945, 0.9582, 0.8973, 0.9582, 0.8976, 0.9488, 0.8948, 0.9392, 0.8935, 0.9489, 0.8945, 0.9488, 0.8948, 0.9391, 0.8938, 0.9294, 0.8944, 0.9392, 0.8935, 0.9391, 0.8938, 0.9294, 0.8947, 0.9201, 0.8972, 0.9294, 0.8944, 0.9294, 0.8947, 0.92, 0.8975, 0.9115, 0.9017, 0.9201, 0.8972, 0.92, 0.8975, 0.9114, 0.902, 0.9039, 0.9078, 0.9115, 0.9017, 0.9114, 0.902, 0.9038, 0.9081, 0.8977, 0.9152, 0.9039, 0.9078, 0.9038, 0.9081, 0.8976, 0.9155, 0.8931, 0.9237, 0.8977, 0.9152, 0.8976, 0.9155, 0.893, 0.924, 0.8903, 0.9329, 0.8931, 0.9237, 0.893, 0.924, 0.8902, 0.9332, 0.8893, 0.9425, 0.8903, 0.9329, 0.8902, 0.9332, 0.8892, 0.9427, 0.8903, 0.952, 0.8893, 0.9425, 0.8892, 0.9427, 0.8902, 0.9523, 0.8931, 0.9612, 0.8903, 0.952, 0.8902, 0.9523, 0.893, 0.9615, 0.8977, 0.9697, 0.8931, 0.9612, 0.893, 0.9615, 0.8976, 0.97, 0.9039, 0.9771, 0.8977, 0.9697, 0.8976, 0.97, 0.9038, 0.9774, 0.9912, 0.9638, 0.9945, 0.9534, 0.9944, 0.9537, 0.9912, 0.9641, 0.986, 0.9733, 0.9912, 0.9638, 0.9912, 0.9641, 0.9859, 0.9737, 0.9078, 0.8964, 0.8993, 0.9033, 0.8992, 0.9036, 0.9077, 0.8967, 0.979, 0.9817, 0.986, 0.9733, 0.9859, 0.9737, 0.9789, 0.982, 0.9607, 0.9937, 0.9705, 0.9886, 0.9704, 0.9889, 0.9606, 0.994, 0.8838, 0.9533, 0.887, 0.9637, 0.8869, 0.964, 0.8837, 0.9536, 0.8838, 0.9316, 0.8827, 0.9424, 0.8827, 0.9428, 0.8837, 0.9319, 0.9705, 0.8964, 0.9608, 0.8913, 0.9607, 0.8916, 0.9704, 0.8967, 0.887, 0.9637, 0.8922, 0.9733, 0.8921, 0.9736, 0.8869, 0.964, 0.9608, 0.8913, 0.9502, 0.8881, 0.9501, 0.8884, 0.9607, 0.8916, 0.9282, 0.8881, 0.9176, 0.8913, 0.9175, 0.8916, 0.9281, 0.8884, 0.979, 0.9033, 0.9705, 0.8964, 0.9704, 0.8967, 0.979, 0.9036, 0.8993, 0.9033, 0.8923, 0.9117, 0.8922, 0.912, 0.8992, 0.9036, 0.9392, 0.8871, 0.9282, 0.8881, 0.9281, 0.8884, 0.9391, 0.8874, 0.8923, 0.9117, 0.887, 0.9212, 0.887, 0.9215, 0.8922, 0.912, 0.9861, 0.9117, 0.979, 0.9033, 0.979, 0.9036, 0.986, 0.912, 0.9956, 0.9426, 0.9945, 0.9317, 0.9944, 0.932, 0.9955, 0.9429, 0.9281, 0.9969, 0.9391, 0.9979, 0.939, 0.9983, 0.928, 0.9972, 0.9945, 0.9534, 0.9956, 0.9426, 0.9955, 0.9429, 0.9944, 0.9537, 0.887, 0.9212, 0.8838, 0.9316, 0.8837, 0.9319, 0.887, 0.9215, 0.9705, 0.9886, 0.979, 0.9817, 0.9789, 0.982, 0.9704, 0.9889, 0.9176, 0.8913, 0.9078, 0.8964, 0.9077, 0.8967, 0.9175, 0.8916, 0.9175, 0.9937, 0.9281, 0.9969, 0.928, 0.9972, 0.9175, 0.994, 0.9078, 0.9886, 0.9175, 0.9937, 0.9175, 0.994, 0.9077, 0.9889, 0.9391, 0.9979, 0.9501, 0.9969, 0.95, 0.9972, 0.939, 0.9983, 0.9945, 0.9317, 0.9913, 0.9213, 0.9912, 0.9216, 0.9944, 0.932, 0.9502, 0.8881, 0.9392, 0.8871, 0.9391, 0.8874, 0.9501, 0.8884, 0.9913, 0.9213, 0.9861, 0.9117, 0.986, 0.912, 0.9912, 0.9216, 0.8922, 0.9733, 0.8992, 0.9817, 0.8992, 0.982, 0.8921, 0.9736, 0.9501, 0.9969, 0.9607, 0.9937, 0.9606, 0.994, 0.95, 0.9972, 0.8827, 0.9424, 0.8838, 0.9533, 0.8837, 0.9536, 0.8827, 0.9428, 0.8992, 0.9817, 0.9078, 0.9886, 0.9077, 0.9889, 0.8992, 0.982])
me_circle_006.materials.append(mat_hydrfst)
me_circle_006.use_remesh_preserve_volume = False
me_circle_006.use_remesh_preserve_attributes = False
me_circle_006.use_mirror_vertex_groups = False
me_circle_006.update()
me_visses = bpy.data.meshes.new('visses')
me_visses.from_pydata([(-0.002315, -0.03836, 0.03443), (-0.002513, -0.03674, 0.03442), (-0.003082, -0.03537, 0.03436), (-0.00393, -0.03445, 0.03427), (-0.004933, -0.03413, 0.03417), (-0.005244, -0.03537, 0.03714), (-0.004217, -0.0356, 0.03702), (-0.003301, -0.03625, 0.03646), (-0.002632, -0.03721, 0.03555), (-0.002682, -0.03836, 0.03602), (-0.003393, -0.03836, 0.03733), (-0.004337, -0.03836, 0.03815), (-0.005373, -0.03836, 0.03836), (-0.005246, -0.04135, 0.03713), (-0.004219, -0.04112, 0.03701), (-0.003303, -0.04047, 0.03645), (-0.002633, -0.0395, 0.03555), (-0.002514, -0.03997, 0.03441), (-0.003084, -0.04134, 0.03435), (-0.003933, -0.04226, 0.03426), (-0.004936, -0.04258, 0.03415), (-0.004625, -0.04134, 0.03118), (-0.003646, -0.04111, 0.03152), (-0.002864, -0.04046, 0.03225), (-0.002395, -0.0395, 0.03327), (-0.002346, -0.03835, 0.03281), (-0.002772, -0.03835, 0.03138), (-0.003526, -0.03835, 0.03038), (-0.004496, -0.03835, 0.02996), (-0.004623, -0.03536, 0.0312), (-0.003644, -0.03559, 0.03153), (-0.002862, -0.03624, 0.03226), (-0.002395, -0.03721, 0.03328), (0.00537, 0.03981, -0.03578), (0.004902, 0.04078, -0.0368), (0.004121, 0.04143, -0.03753), (0.003142, 0.04166, -0.03786), (0.003269, 0.03867, -0.0391), (0.004239, 0.03867, -0.03868), (0.004993, 0.03867, -0.03768), (0.005419, 0.03867, -0.03625), (0.005369, 0.03752, -0.03579), (0.004901, 0.03656, -0.03681), (0.004119, 0.03591, -0.03755), (0.00314, 0.03568, -0.03788), (0.002829, 0.03444, -0.03491), (0.003832, 0.03476, -0.0348), (0.004681, 0.03567, -0.03471), (0.00525, 0.03705, -0.03465), (0.005132, 0.03752, -0.03351), (0.004462, 0.03655, -0.03261), (0.003546, 0.0359, -0.03205), (0.002519, 0.03567, -0.03193), (0.002392, 0.03866, -0.0307), (0.003428, 0.03866, -0.03091), (0.004372, 0.03866, -0.03173), (0.005083, 0.03866, -0.03304), (0.005133, 0.0398, -0.03351), (0.004464, 0.04077, -0.0326), (0.003548, 0.04142, -0.03204), (0.002521, 0.04165, -0.03192), (0.002832, 0.04289, -0.03489), (0.003835, 0.04257, -0.03479), (0.004683, 0.04165, -0.0347), (0.005252, 0.04028, -0.03464), (0.005449, 0.03866, -0.03463)], [], [(4, 5, 6, 3), (3, 6, 7, 2), (2, 7, 8, 1), (8, 0, 1), (9, 0, 8), (7, 10, 9, 8), (6, 11, 10, 7), (5, 12, 11, 6), (12, 13, 14, 11), (11, 14, 15, 10), (10, 15, 16, 9), (16, 0, 9), (17, 0, 16), (15, 18, 17, 16), (14, 19, 18, 15), (13, 20, 19, 14), (20, 21, 22, 19), (19, 22, 23, 18), (18, 23, 24, 17), (24, 0, 17), (25, 0, 24), (23, 26, 25, 24), (22, 27, 26, 23), (21, 28, 27, 22), (28, 29, 30, 27), (27, 30, 31, 26), (26, 31, 32, 25), (32, 0, 25), (1, 0, 32), (31, 2, 1, 32), (30, 3, 2, 31), (29, 4, 3, 30), (36, 61, 62, 35), (35, 62, 63, 34), (34, 63, 64, 33), (64, 65, 33), (33, 65, 40), (39, 34, 33, 40), (38, 35, 34, 39), (37, 36, 35, 38), (44, 37, 38, 43), (43, 38, 39, 42), (42, 39, 40, 41), (40, 65, 41), (41, 65, 48), (47, 42, 41, 48), (46, 43, 42, 47), (45, 44, 43, 46), (52, 45, 46, 51), (51, 46, 47, 50), (50, 47, 48, 49), (48, 65, 49), (49, 65, 56), (55, 50, 49, 56), (54, 51, 50, 55), (53, 52, 51, 54), (60, 53, 54, 59), (59, 54, 55, 58), (58, 55, 56, 57), (56, 65, 57), (57, 65, 64), (63, 58, 57, 64), (62, 59, 58, 63), (61, 60, 59, 62)])
me_visses.polygons.foreach_set('use_smooth', [True] * 64)
_uv = me_visses.uv_layers.new(name='UVMap')
_uv.uv.foreach_set('vector', [0.9981, 0.06617, 0.9809, 0.1077, 0.9777, 0.1046, 0.9936, 0.06617, 0.9936, 0.06617, 0.9777, 0.1046, 0.9687, 0.09555, 0.9809, 0.06617, 0.9809, 0.06617, 0.9687, 0.09555, 0.9552, 0.08207, 0.9618, 0.06617, 0.9552, 0.08207, 0.9393, 0.06617, 0.9618, 0.06617, 0.9393, 0.08866, 0.9393, 0.06617, 0.9552, 0.08207, 0.9687, 0.09555, 0.9393, 0.1077, 0.9393, 0.08866, 0.9552, 0.08207, 0.9777, 0.1046, 0.9393, 0.1205, 0.9393, 0.1077, 0.9687, 0.09555, 0.9809, 0.1077, 0.9393, 0.1249, 0.9393, 0.1205, 0.9777, 0.1046, 0.9393, 0.1249, 0.8978, 0.1077, 0.9009, 0.1046, 0.9393, 0.1205, 0.9393, 0.1205, 0.9009, 0.1046, 0.9099, 0.09555, 0.9393, 0.1077, 0.9393, 0.1077, 0.9099, 0.09555, 0.9234, 0.08207, 0.9393, 0.08866, 0.9234, 0.08207, 0.9393, 0.06617, 0.9393, 0.08866, 0.9168, 0.06617, 0.9393, 0.06617, 0.9234, 0.08207, 0.9099, 0.09555, 0.8978, 0.06617, 0.9168, 0.06617, 0.9234, 0.08207, 0.9009, 0.1046, 0.885, 0.06617, 0.8978, 0.06617, 0.9099, 0.09555, 0.8978, 0.1077, 0.8805, 0.06617, 0.885, 0.06617, 0.9009, 0.1046, 0.8805, 0.06617, 0.8978, 0.02461, 0.9009, 0.02778, 0.885, 0.06617, 0.885, 0.06617, 0.9009, 0.02778, 0.9099, 0.03679, 0.8978, 0.06617, 0.8978, 0.06617, 0.9099, 0.03679, 0.9234, 0.05027, 0.9168, 0.06617, 0.9234, 0.05027, 0.9393, 0.06617, 0.9168, 0.06617, 0.9393, 0.04368, 0.9393, 0.06617, 0.9234, 0.05027, 0.9099, 0.03679, 0.9393, 0.02461, 0.9393, 0.04368, 0.9234, 0.05027, 0.9009, 0.02778, 0.9393, 0.01187, 0.9393, 0.02461, 0.9099, 0.03679, 0.8978, 0.02461, 0.9393, 0.007401, 0.9393, 0.01187, 0.9009, 0.02778, 0.9393, 0.007401, 0.9809, 0.02461, 0.9777, 0.02778, 0.9393, 0.01187, 0.9393, 0.01187, 0.9777, 0.02778, 0.9687, 0.03679, 0.9393, 0.02461, 0.9393, 0.02461, 0.9687, 0.03679, 0.9552, 0.05027, 0.9393, 0.04368, 0.9552, 0.05027, 0.9393, 0.06617, 0.9393, 0.04368, 0.9618, 0.06617, 0.9393, 0.06617, 0.9552, 0.05027, 0.9687, 0.03679, 0.9809, 0.06617, 0.9618, 0.06617, 0.9552, 0.05027, 0.9777, 0.02778, 0.9936, 0.06617, 0.9809, 0.06617, 0.9687, 0.03679, 0.9809, 0.02461, 0.9981, 0.06617, 0.9936, 0.06617, 0.9777, 0.02778, 0.9809, 0.02461, 0.9981, 0.06617, 0.9936, 0.06617, 0.9777, 0.02778, 0.9777, 0.02778, 0.9936, 0.06617, 0.9809, 0.06617, 0.9687, 0.03679, 0.9687, 0.03679, 0.9809, 0.06617, 0.9618, 0.06617, 0.9552, 0.05027, 0.9618, 0.06617, 0.9393, 0.06617, 0.9552, 0.05027, 0.9552, 0.05027, 0.9393, 0.06617, 0.9393, 0.04368, 0.9393, 0.02461, 0.9687, 0.03679, 0.9552, 0.05027, 0.9393, 0.04368, 0.9393, 0.01187, 0.9777, 0.02778, 0.9687, 0.03679, 0.9393, 0.02461, 0.9393, 0.007401, 0.9809, 0.02461, 0.9777, 0.02778, 0.9393, 0.01187, 0.8978, 0.02461, 0.9393, 0.007401, 0.9393, 0.01187, 0.9009, 0.02778, 0.9009, 0.02778, 0.9393, 0.01187, 0.9393, 0.02461, 0.9099, 0.03679, 0.9099, 0.03679, 0.9393, 0.02461, 0.9393, 0.04368, 0.9234, 0.05027, 0.9393, 0.04368, 0.9393, 0.06617, 0.9234, 0.05027, 0.9234, 0.05027, 0.9393, 0.06617, 0.9168, 0.06617, 0.8978, 0.06617, 0.9099, 0.03679, 0.9234, 0.05027, 0.9168, 0.06617, 0.885, 0.06617, 0.9009, 0.02778, 0.9099, 0.03679, 0.8978, 0.06617, 0.8805, 0.06617, 0.8978, 0.02461, 0.9009, 0.02778, 0.885, 0.06617, 0.8978, 0.1077, 0.8805, 0.06617, 0.885, 0.06617, 0.9009, 0.1046, 0.9009, 0.1046, 0.885, 0.06617, 0.8978, 0.06617, 0.9099, 0.09555, 0.9099, 0.09555, 0.8978, 0.06617, 0.9168, 0.06617, 0.9234, 0.08207, 0.9168, 0.06617, 0.9393, 0.06617, 0.9234, 0.08207, 0.9234, 0.08207, 0.9393, 0.06617, 0.9393, 0.08866, 0.9393, 0.1077, 0.9099, 0.09555, 0.9234, 0.08207, 0.9393, 0.08866, 0.9393, 0.1205, 0.9009, 0.1046, 0.9099, 0.09555, 0.9393, 0.1077, 0.9393, 0.1249, 0.8978, 0.1077, 0.9009, 0.1046, 0.9393, 0.1205, 0.9809, 0.1077, 0.9393, 0.1249, 0.9393, 0.1205, 0.9777, 0.1046, 0.9777, 0.1046, 0.9393, 0.1205, 0.9393, 0.1077, 0.9687, 0.09555, 0.9687, 0.09555, 0.9393, 0.1077, 0.9393, 0.08866, 0.9552, 0.08207, 0.9393, 0.08866, 0.9393, 0.06617, 0.9552, 0.08207, 0.9552, 0.08207, 0.9393, 0.06617, 0.9618, 0.06617, 0.9809, 0.06617, 0.9687, 0.09555, 0.9552, 0.08207, 0.9618, 0.06617, 0.9936, 0.06617, 0.9777, 0.1046, 0.9687, 0.09555, 0.9809, 0.06617, 0.9981, 0.06617, 0.9809, 0.1077, 0.9777, 0.1046, 0.9936, 0.06617])
me_visses.materials.append(mat_hydrfst)
me_visses.use_remesh_preserve_volume = False
me_visses.use_remesh_preserve_attributes = False
me_visses.use_mirror_vertex_groups = False
me_visses.update()

# ---- objects
ob_hydrutil = bpy.data.objects.new('hydrutil', None)
ob_face = bpy.data.objects.new('face', me_circle_000)
ob_needle = bpy.data.objects.new('needle', me_needle_003)
ob_glass = bpy.data.objects.new('glass', me_circle_028)
ob_case = bpy.data.objects.new('case', me_circle_006)
ob_fasteners = bpy.data.objects.new('fasteners', me_visses)

# ---- transforms, parenting, visibility, modifiers, constraints
ob_hydrutil.location = (-12.05, -1.639, -0.4538)
ob_hydrutil.empty_image_offset = (0.0, 0.0)
ob_hydrutil.lineart.crease_threshold = 0.0
ob_face.parent = ob_hydrutil
ob_face.matrix_parent_inverse = Matrix(((1.0, 0.0, 0.0, 12.05), (0.0, 1.0, 0.0, 1.569), (0.0, 0.0, 1.0, 0.809), (0.0, 0.0, 0.0, 1.0)))
ob_face.location = (-9.419, 0.04659, -1.684)
ob_face.scale = (0.8516, 0.8516, 0.8516)
ob_face.show_transparent = True
ob_face.lineart.crease_threshold = 0.0
_m = ob_face.modifiers.new('Auto Smooth', 'NODES')
_m.node_group = ng_auto_smooth
_gi = [s.identifier for s in ng_auto_smooth.interface.items_tree if s.item_type == 'SOCKET' and s.in_out == 'INPUT']
_m[_gi[1]] = 3.142  # Angle
ob_needle.parent = ob_hydrutil
ob_needle.matrix_parent_inverse = Matrix(((1.0, 0.0, 0.0, 12.05), (0.0, 1.0, 0.0, 1.569), (0.0, 0.0, 1.0, 0.809), (0.0, 0.0, 0.0, 1.0)))
ob_needle.location = (-9.41, -0.03902, -1.684)
ob_needle.scale = (0.8021, 0.8021, 0.8021)
ob_needle.lineart.crease_threshold = 0.0
_m = ob_needle.modifiers.new('Auto Smooth', 'NODES')
_m.node_group = ng_auto_smooth
_gi = [s.identifier for s in ng_auto_smooth.interface.items_tree if s.item_type == 'SOCKET' and s.in_out == 'INPUT']
_m[_gi[1]] = 0.5236  # Angle
ob_glass.parent = ob_hydrutil
ob_glass.matrix_parent_inverse = Matrix(((1.0, 0.0, 0.0, 12.05), (0.0, 1.0, 0.0, 1.639), (0.0, 0.0, 1.0, 0.4538), (0.0, 0.0, 0.0, 1.0)))
ob_glass.location = (-9.419, -0.1087, -1.329)
ob_glass.rotation_euler = (-0.0007581, -0.09966, 0.004817)
ob_glass.scale = (0.6588, 0.6588, 0.6482)
ob_glass.show_transparent = True
ob_glass.lineart.crease_threshold = 0.0
_m = ob_glass.modifiers.new('Auto Smooth', 'NODES')
_m.node_group = ng_auto_smooth
_gi = [s.identifier for s in ng_auto_smooth.interface.items_tree if s.item_type == 'SOCKET' and s.in_out == 'INPUT']
_m[_gi[1]] = 3.142  # Angle
ob_case.parent = ob_hydrutil
ob_case.matrix_parent_inverse = Matrix(((1.0, 0.0, 0.0, 12.05), (0.0, 1.0, 0.0, 1.639), (0.0, 0.0, 1.0, 0.4538), (0.0, 0.0, 0.0, 1.0)))
ob_case.location = (-9.418, -0.1087, -1.329)
ob_case.rotation_euler = (-0.0007581, -0.09966, 0.004817)
ob_case.scale = (0.6588, 0.6588, 0.6482)
ob_case.show_transparent = True
ob_case.lineart.crease_threshold = 0.0
_m = ob_case.modifiers.new('Auto Smooth', 'NODES')
_m.node_group = ng_auto_smooth
_gi = [s.identifier for s in ng_auto_smooth.interface.items_tree if s.item_type == 'SOCKET' and s.in_out == 'INPUT']
_m[_gi[1]] = 3.142  # Angle
ob_fasteners.parent = ob_hydrutil
ob_fasteners.matrix_parent_inverse = Matrix(((1.0, 0.0, 0.0, 12.05), (0.0, 1.0, 0.0, 1.639), (0.0, 0.0, 1.0, 0.4538), (0.0, 0.0, 0.0, 1.0)))
ob_fasteners.location = (-9.41, -0.1085, -1.328)
ob_fasteners.rotation_euler = (-0.0008811, 0.01041, 0.008847)
ob_fasteners.scale = (0.551, 0.551, 0.551)
ob_fasteners.show_transparent = True
ob_fasteners.lineart.crease_threshold = 0.0
_m = ob_fasteners.modifiers.new('Auto Smooth', 'NODES')
_m.node_group = ng_auto_smooth
_gi = [s.identifier for s in ng_auto_smooth.interface.items_tree if s.item_type == 'SOCKET' and s.in_out == 'INPUT']
_m[_gi[1]] = 0.5236  # Angle

# ---- collection membership
col_collection_1.objects.link(ob_hydrutil)
col_collection_1.objects.link(ob_face)
col_collection_1.objects.link(ob_needle)
col_collection_1.objects.link(ob_glass)
col_collection_1.objects.link(ob_case)
col_collection_1.objects.link(ob_fasteners)

# ---- scene / render settings (as saved in the file)
scene.frame_start = 1; scene.frame_end = 250; scene.frame_set(0)
scene.render.engine = 'BLENDER_EEVEE_NEXT'
scene.render.image_settings.color_mode = 'RGB'
scene.render.image_settings.compression = 90
scene.render.resolution_percentage = 50
scene.render.dither_intensity = 0.0
scene.render.bake_margin = 2
scene.render.bake_bias = 0.0
scene.cycles.use_denoising = False
scene.cycles.samples = 10
scene.cycles.sampling_pattern = 'TABULATED_SOBOL'
scene.cycles.light_sampling_threshold = 0.0
scene.cycles.use_adaptive_sampling = False
scene.cycles.use_light_tree = False
scene.cycles.blur_glossy = 0.0
scene.cycles.volume_bounces = 1
scene.cycles.pixel_filter_type = 'GAUSSIAN'
scene.cycles.sample_clamp_indirect = 0.0
scene.view_settings.view_transform = 'Standard'
bpy.context.view_layer.update()

# ---- added for rendering (the .blend has no active camera and no usable light): camera, sun
cam_auto = bpy.data.cameras.new('AutoCamera')
cam_auto.lens = 50.0
cam_auto.sensor_width = 36.0
cam_auto.clip_end = 1000.0
ob_auto_camera = bpy.data.objects.new('AutoCamera', cam_auto)
scene.collection.objects.link(ob_auto_camera)
ob_auto_camera.location = (-9.22444, -0.330405, -1.18048)
ob_auto_camera.rotation_euler = (1.09748, -7.21219e-08, 0.694738)
scene.camera = ob_auto_camera
light_auto_sun = bpy.data.lights.new('AutoSun', 'SUN')
light_auto_sun.energy = 3.0
light_auto_sun.angle = 0.0523599
ob_auto_sun = bpy.data.objects.new('AutoSun', light_auto_sun)
scene.collection.objects.link(ob_auto_sun)
ob_auto_sun.rotation_euler = (0.872665, 0.174533, 0.523599)
bpy.context.view_layer.update()
